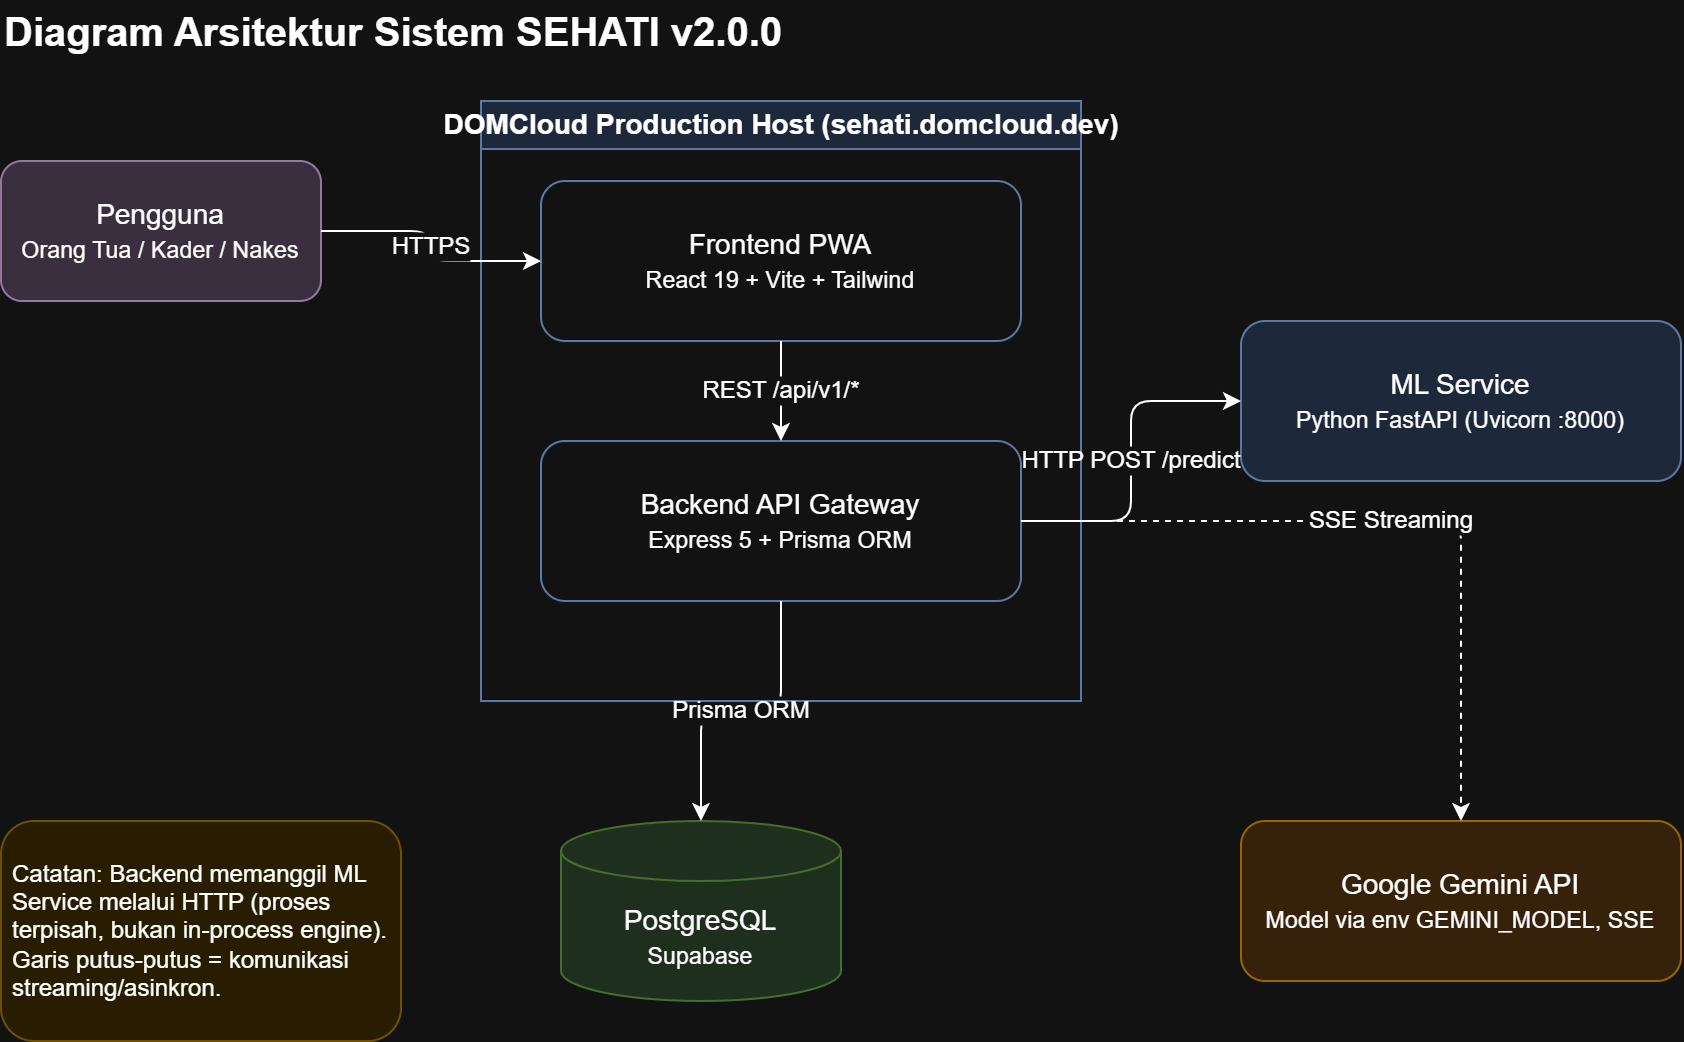

The diagram above was exported from draw.io. Its source (the exported page's mxGraphModel, read from the mxfile embedded in the PNG):
<mxGraphModel dx="988" dy="600" grid="1" gridSize="10" guides="1" tooltips="1" connect="1" arrows="1" fold="1" page="1" pageScale="1" pageWidth="850" pageHeight="1100" math="0" shadow="0">
  <root>
    <mxCell id="0" />
    <mxCell id="1" parent="0" />
    <mxCell id="title" parent="1" style="text;html=1;fontSize=20;fontStyle=1;align=left;verticalAlign=middle;" value="Diagram Arsitektur Sistem SEHATI v2.0.0" vertex="1">
      <mxGeometry height="30" width="600" x="40" y="10" as="geometry" />
    </mxCell>
    <mxCell id="actor" parent="1" style="rounded=1;whiteSpace=wrap;html=1;fillColor=#e1d5e7;strokeColor=#9673a6;fontSize=14;" value="Pengguna&lt;br&gt;&lt;small&gt;Orang Tua / Kader / Nakes&lt;/small&gt;" vertex="1">
      <mxGeometry height="70" width="160" x="40" y="90" as="geometry" />
    </mxCell>
    <mxCell id="domcloud" parent="1" style="swimlane;startSize=24;fillColor=#dae8fc;strokeColor=#6c8ebf;html=1;fontSize=14;fontStyle=1;" value="DOMCloud Production Host (sehati.domcloud.dev)" vertex="1">
      <mxGeometry height="300" width="300" x="280" y="60" as="geometry" />
    </mxCell>
    <mxCell id="frontend" parent="domcloud" style="rounded=1;whiteSpace=wrap;html=1;fillColor=#ffffff;strokeColor=#6c8ebf;fontSize=14;" value="Frontend PWA&lt;br&gt;&lt;small&gt;React 19 + Vite + Tailwind&lt;/small&gt;" vertex="1">
      <mxGeometry height="80" width="240" x="30" y="40" as="geometry" />
    </mxCell>
    <mxCell id="backend" parent="domcloud" style="rounded=1;whiteSpace=wrap;html=1;fillColor=#ffffff;strokeColor=#6c8ebf;fontSize=14;" value="Backend API Gateway&lt;br&gt;&lt;small&gt;Express 5 + Prisma ORM&lt;/small&gt;" vertex="1">
      <mxGeometry height="80" width="240" x="30" y="170" as="geometry" />
    </mxCell>
    <mxCell id="e_fe_be" edge="1" parent="domcloud" source="frontend" style="edgeStyle=orthogonalEdgeStyle;rounded=1;html=1;fontSize=12;defaultLabelBackgroundColor=gap;" target="backend" value="REST /api/v1/*">
      <mxGeometry relative="1" as="geometry" />
    </mxCell>
    <mxCell id="mlservice" parent="1" style="rounded=1;whiteSpace=wrap;html=1;fillColor=#dae8fc;strokeColor=#6c8ebf;fontSize=14;" value="ML Service&lt;br&gt;&lt;small&gt;Python FastAPI (Uvicorn :8000)&lt;/small&gt;" vertex="1">
      <mxGeometry height="80" width="220" x="660" y="170" as="geometry" />
    </mxCell>
    <mxCell id="db" parent="1" style="shape=cylinder3;whiteSpace=wrap;html=1;fillColor=#d5e8d4;strokeColor=#82b366;fontSize=14;boundedLbl=1;" value="PostgreSQL&lt;br&gt;&lt;small&gt;Supabase&lt;/small&gt;" vertex="1">
      <mxGeometry height="90" width="140" x="320" y="420" as="geometry" />
    </mxCell>
    <mxCell id="gemini" parent="1" style="rounded=1;whiteSpace=wrap;html=1;fillColor=#ffe6cc;strokeColor=#d79b00;fontSize=14;" value="Google Gemini API&lt;br&gt;&lt;small&gt;Model via env GEMINI_MODEL, SSE&lt;/small&gt;" vertex="1">
      <mxGeometry height="80" width="220" x="660" y="420" as="geometry" />
    </mxCell>
    <mxCell id="e_user_fe" edge="1" parent="1" source="actor" style="edgeStyle=orthogonalEdgeStyle;rounded=1;html=1;fontSize=12;defaultLabelBackgroundColor=gap;" target="frontend" value="HTTPS">
      <mxGeometry relative="1" as="geometry" />
    </mxCell>
    <mxCell id="e_be_ml" edge="1" parent="1" source="backend" style="edgeStyle=orthogonalEdgeStyle;rounded=1;html=1;fontSize=12;defaultLabelBackgroundColor=gap;" target="mlservice" value="HTTP POST /predict">
      <mxGeometry relative="1" as="geometry" />
    </mxCell>
    <mxCell id="e_be_db" edge="1" parent="1" source="backend" style="edgeStyle=orthogonalEdgeStyle;rounded=1;html=1;fontSize=12;defaultLabelBackgroundColor=gap;" target="db" value="Prisma ORM">
      <mxGeometry relative="1" as="geometry" />
    </mxCell>
    <mxCell id="e_be_gem" edge="1" parent="1" source="backend" style="edgeStyle=orthogonalEdgeStyle;rounded=1;html=1;dashed=1;fontSize=12;defaultLabelBackgroundColor=gap;" target="gemini" value="SSE Streaming">
      <mxGeometry relative="1" as="geometry" />
    </mxCell>
    <mxCell id="note1" parent="1" style="rounded=1;whiteSpace=wrap;html=1;fillColor=#fff2cc;strokeColor=#d6b656;fontSize=12;align=left;spacing=6;" value="Catatan: Backend memanggil ML Service melalui HTTP (proses terpisah, bukan in-process engine). Garis putus-putus = komunikasi streaming/asinkron." vertex="1">
      <mxGeometry height="110" width="200" x="40" y="420" as="geometry" />
    </mxCell>
  </root>
</mxGraphModel>